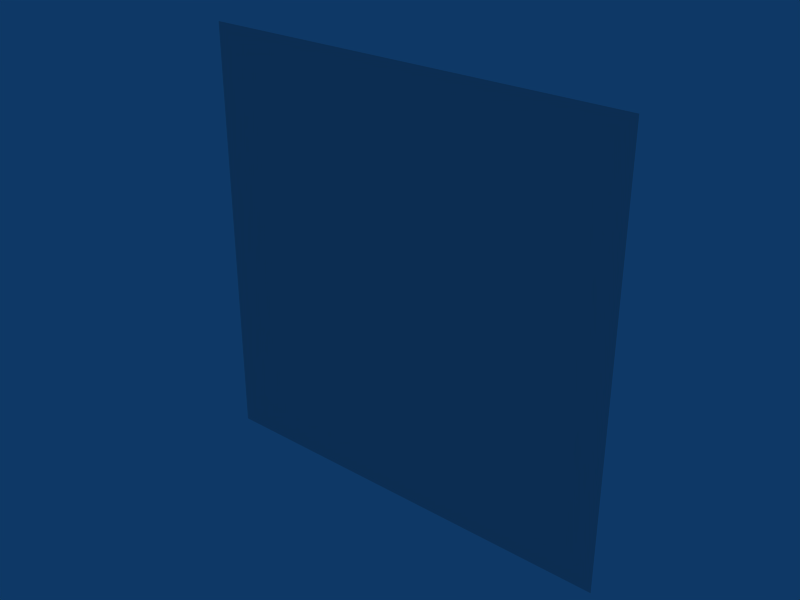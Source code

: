# Source: SeraphFlame.blend  (saved by Blender 2.49.0; exported with 4.5.12 LTS)
import bpy
from mathutils import Matrix  # noqa: F401  (used for matrix-valued properties, if any)

bpy.ops.wm.read_factory_settings(use_empty=True)
scene = bpy.context.scene
scene.name = 'Scene'

# ---- collections
col_collection_1 = bpy.data.collections.new('Collection 1'); scene.collection.children.link(col_collection_1)

# ---- world
world_world = bpy.data.worlds.new('World'); scene.world = world_world
world_world.color = (0.05656, 0.2208, 0.4)
world_world.use_sun_shadow = False
world_world.sun_shadow_jitter_overblur = 0.0
world_world.cycles.sampling_method = 'MANUAL'
world_world.cycles.sample_map_resolution = 256

# ---- meshes
me_plane = bpy.data.meshes.new('Plane')
me_plane.from_pydata([(0.326, 1.386e-07, 0.326), (0.326, 8.035e-08, -0.326), (-0.326, 9.978e-08, -0.326), (-0.326, 1.581e-07, 0.326)], [], [(0, 3, 2, 1)])
_uv = me_plane.uv_layers.new(name='UVTex')
_uv.uv.foreach_set('vector', [0.5313, 0.5337, 0.7226, 0.5337, 0.7226, 0.7257, 0.5313, 0.7257])
me_plane.use_remesh_preserve_volume = False
me_plane.use_remesh_preserve_attributes = False
me_plane.use_mirror_vertex_groups = False
me_plane.update()

# ---- objects
ob_seraphflame = bpy.data.objects.new('SeraphFlame', me_plane)

# ---- transforms, parenting, visibility, modifiers, constraints
ob_seraphflame.location = (0.0, 0.0, 0.0)
ob_seraphflame.lock_rotations_4d = False
ob_seraphflame.empty_display_type = 'ARROWS'
ob_seraphflame.lineart.crease_threshold = 0.0

# ---- collection membership
col_collection_1.objects.link(ob_seraphflame)

# ---- scene / render settings (as saved in the file)
scene.frame_start = 1; scene.frame_end = 250; scene.frame_set(1)
scene.render.engine = 'BLENDER_EEVEE_NEXT'
scene.render.image_settings.file_format = 'JPEG'
scene.render.image_settings.color_mode = 'RGB'
scene.render.image_settings.compression = 90
scene.render.resolution_x = 800
scene.render.resolution_y = 600
scene.render.pixel_aspect_x = 100.0
scene.render.pixel_aspect_y = 100.0
scene.render.fps = 25
scene.render.dither_intensity = 0.0
scene.render.use_compositing = False
scene.render.use_sequencer = False
scene.render.bake_margin = 2
scene.render.bake_bias = 0.0
scene.render.use_stamp_time = False
scene.render.use_stamp_date = False
scene.render.use_stamp_frame = False
scene.render.use_stamp_camera = False
scene.render.use_stamp_scene = False
scene.render.use_stamp_filename = False
scene.render.use_stamp_render_time = False
scene.render.stamp_font_size = 0
scene.cycles.use_denoising = False
scene.cycles.samples = 10
scene.cycles.sampling_pattern = 'TABULATED_SOBOL'
scene.cycles.light_sampling_threshold = 0.0
scene.cycles.use_adaptive_sampling = False
scene.cycles.use_light_tree = False
scene.cycles.blur_glossy = 0.0
scene.cycles.volume_bounces = 1
scene.cycles.pixel_filter_type = 'GAUSSIAN'
scene.cycles.sample_clamp_indirect = 0.0
scene.view_settings.view_transform = 'Raw'
bpy.context.view_layer.update()

# ---- added for rendering (the .blend has no active camera): camera
cam_auto = bpy.data.cameras.new('AutoCamera')
cam_auto.lens = 50.0
cam_auto.sensor_width = 36.0
cam_auto.clip_end = 1000.0
ob_auto_camera = bpy.data.objects.new('AutoCamera', cam_auto)
scene.collection.objects.link(ob_auto_camera)
ob_auto_camera.location = (0.853111, -1.02373, 0.682489)
ob_auto_camera.rotation_euler = (1.09748, -7.21219e-08, 0.694738)
scene.camera = ob_auto_camera
bpy.context.view_layer.update()
